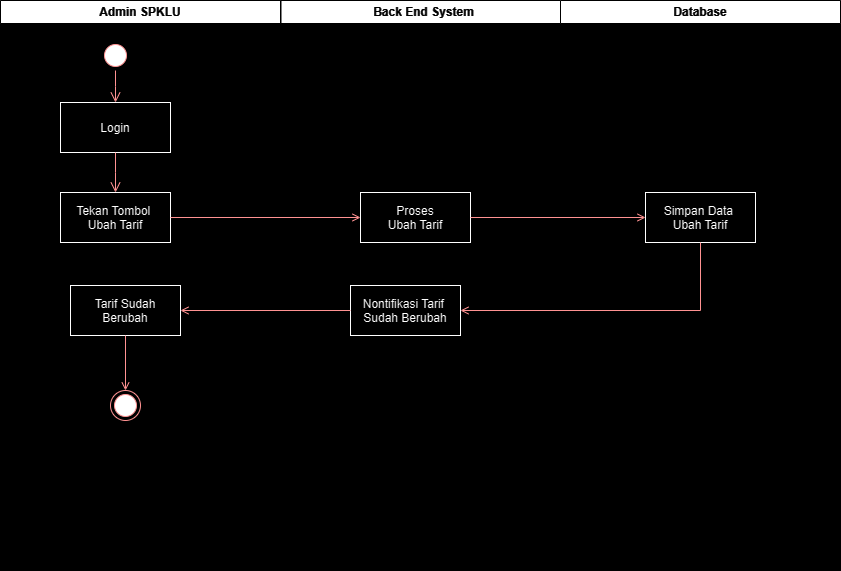

The diagram above was exported from draw.io. Its source (the exported page's mxGraphModel, read from the mxfile embedded in the PNG):
<mxGraphModel dx="927" dy="525" grid="1" gridSize="10" guides="1" tooltips="1" connect="1" arrows="1" fold="1" page="1" pageScale="1" pageWidth="1169" pageHeight="826" background="#000000" math="0" shadow="0">
  <root>
    <mxCell id="0" />
    <mxCell id="1" parent="0" />
    <mxCell id="Qk5-GJ5ZZh6SSbDJXp84-65" value="Admin SPKLU" style="swimlane;whiteSpace=wrap;gradientColor=none;fillColor=#000000;fontColor=#FFFFFF;strokeColor=#FFFFFF;startSize=23;" vertex="1" parent="1">
      <mxGeometry x="40" y="60" width="280" height="570" as="geometry" />
    </mxCell>
    <mxCell id="Qk5-GJ5ZZh6SSbDJXp84-66" value="" style="ellipse;shape=startState;fillColor=#000000;strokeColor=#ff0000;" vertex="1" parent="Qk5-GJ5ZZh6SSbDJXp84-65">
      <mxGeometry x="100" y="40" width="30" height="30" as="geometry" />
    </mxCell>
    <mxCell id="Qk5-GJ5ZZh6SSbDJXp84-67" value="Tekan Tombol &#10;Ubah Tarif" style="fontColor=#000000;fillColor=#FFFFFF;strokeColor=#000000;" vertex="1" parent="Qk5-GJ5ZZh6SSbDJXp84-65">
      <mxGeometry x="60" y="192" width="110" height="50" as="geometry" />
    </mxCell>
    <mxCell id="Qk5-GJ5ZZh6SSbDJXp84-68" value="Login" style="fontColor=#000000;fillColor=#FFFFFF;strokeColor=#000000;" vertex="1" parent="Qk5-GJ5ZZh6SSbDJXp84-65">
      <mxGeometry x="60" y="102" width="110" height="50" as="geometry" />
    </mxCell>
    <mxCell id="Qk5-GJ5ZZh6SSbDJXp84-69" value="" style="edgeStyle=elbowEdgeStyle;elbow=horizontal;verticalAlign=bottom;endArrow=open;endSize=8;strokeColor=#FF0000;endFill=1;rounded=0;exitX=0.5;exitY=1;exitDx=0;exitDy=0;entryX=0.5;entryY=0;entryDx=0;entryDy=0;" edge="1" parent="Qk5-GJ5ZZh6SSbDJXp84-65" source="Qk5-GJ5ZZh6SSbDJXp84-66" target="Qk5-GJ5ZZh6SSbDJXp84-68">
      <mxGeometry x="-354.5" y="-116" as="geometry">
        <mxPoint x="185.5" y="152" as="targetPoint" />
        <mxPoint x="185.5" y="62" as="sourcePoint" />
      </mxGeometry>
    </mxCell>
    <mxCell id="Qk5-GJ5ZZh6SSbDJXp84-70" value="" style="edgeStyle=elbowEdgeStyle;elbow=horizontal;verticalAlign=bottom;endArrow=open;endSize=8;strokeColor=#FF0000;endFill=1;rounded=0;exitX=0.5;exitY=1;exitDx=0;exitDy=0;entryX=0.5;entryY=0;entryDx=0;entryDy=0;" edge="1" parent="Qk5-GJ5ZZh6SSbDJXp84-65" source="Qk5-GJ5ZZh6SSbDJXp84-68" target="Qk5-GJ5ZZh6SSbDJXp84-67">
      <mxGeometry x="-509" y="-234" as="geometry">
        <mxPoint x="125" y="112" as="targetPoint" />
        <mxPoint x="125" y="80" as="sourcePoint" />
        <Array as="points" />
      </mxGeometry>
    </mxCell>
    <mxCell id="Qk5-GJ5ZZh6SSbDJXp84-76" value="Tarif Sudah &#10;Berubah" style="fillColor=#FFFFFF;fontColor=#000000;strokeColor=#000000;" vertex="1" parent="Qk5-GJ5ZZh6SSbDJXp84-65">
      <mxGeometry x="70" y="285" width="110" height="50" as="geometry" />
    </mxCell>
    <mxCell id="Qk5-GJ5ZZh6SSbDJXp84-77" value="" style="ellipse;shape=endState;fillColor=#000000;strokeColor=#ff0000" vertex="1" parent="Qk5-GJ5ZZh6SSbDJXp84-65">
      <mxGeometry x="110" y="390" width="30" height="30" as="geometry" />
    </mxCell>
    <mxCell id="Qk5-GJ5ZZh6SSbDJXp84-98" value="" style="endArrow=open;strokeColor=#FF0000;endFill=1;rounded=0;exitX=0.5;exitY=1;exitDx=0;exitDy=0;entryX=0.5;entryY=0;entryDx=0;entryDy=0;" edge="1" parent="Qk5-GJ5ZZh6SSbDJXp84-65" source="Qk5-GJ5ZZh6SSbDJXp84-76" target="Qk5-GJ5ZZh6SSbDJXp84-77">
      <mxGeometry relative="1" as="geometry">
        <mxPoint x="180" y="227" as="sourcePoint" />
        <mxPoint x="370" y="227" as="targetPoint" />
      </mxGeometry>
    </mxCell>
    <mxCell id="Qk5-GJ5ZZh6SSbDJXp84-79" value="Back End System" style="swimlane;whiteSpace=wrap;startSize=23;gradientColor=none;swimlaneFillColor=none;fillColor=#000000;fontColor=#FFFFFF;strokeColor=#FFFFFF;" vertex="1" parent="1">
      <mxGeometry x="320.5" y="60" width="285" height="570" as="geometry" />
    </mxCell>
    <mxCell id="Qk5-GJ5ZZh6SSbDJXp84-80" value="Nontifikasi Tarif &#10;Sudah Berubah" style="fillColor=#FFFFFF;fontColor=#000000;strokeColor=#000000;" vertex="1" parent="Qk5-GJ5ZZh6SSbDJXp84-79">
      <mxGeometry x="69.5" y="285" width="110" height="50" as="geometry" />
    </mxCell>
    <mxCell id="Qk5-GJ5ZZh6SSbDJXp84-93" value="Proses&#10;Ubah Tarif" style="fillColor=#FFFFFF;fontColor=#000000;strokeColor=#000000;" vertex="1" parent="Qk5-GJ5ZZh6SSbDJXp84-79">
      <mxGeometry x="79.5" y="192" width="110" height="50" as="geometry" />
    </mxCell>
    <mxCell id="Qk5-GJ5ZZh6SSbDJXp84-85" value="Database" style="swimlane;whiteSpace=wrap;fillColor=#000000;fontColor=#FFFFFF;strokeColor=#FFFFFF;" vertex="1" parent="1">
      <mxGeometry x="600" y="60" width="280" height="570" as="geometry" />
    </mxCell>
    <mxCell id="Qk5-GJ5ZZh6SSbDJXp84-94" value="Simpan Data &#10;Ubah Tarif" style="fillColor=#FFFFFF;fontColor=#000000;strokeColor=#000000;" vertex="1" parent="Qk5-GJ5ZZh6SSbDJXp84-85">
      <mxGeometry x="85" y="192" width="110" height="50" as="geometry" />
    </mxCell>
    <mxCell id="Qk5-GJ5ZZh6SSbDJXp84-72" value="" style="endArrow=open;strokeColor=#FF0000;endFill=1;rounded=0;exitX=1;exitY=0.5;exitDx=0;exitDy=0;entryX=0;entryY=0.5;entryDx=0;entryDy=0;" edge="1" parent="1" source="Qk5-GJ5ZZh6SSbDJXp84-67" target="Qk5-GJ5ZZh6SSbDJXp84-93">
      <mxGeometry relative="1" as="geometry">
        <mxPoint x="155" y="340" as="targetPoint" />
      </mxGeometry>
    </mxCell>
    <mxCell id="Qk5-GJ5ZZh6SSbDJXp84-95" value="" style="endArrow=open;strokeColor=#FF0000;endFill=1;rounded=0;exitX=1;exitY=0.5;exitDx=0;exitDy=0;entryX=0;entryY=0.5;entryDx=0;entryDy=0;" edge="1" parent="1" source="Qk5-GJ5ZZh6SSbDJXp84-93" target="Qk5-GJ5ZZh6SSbDJXp84-94">
      <mxGeometry relative="1" as="geometry">
        <mxPoint x="220" y="287" as="sourcePoint" />
        <mxPoint x="410" y="287" as="targetPoint" />
      </mxGeometry>
    </mxCell>
    <mxCell id="Qk5-GJ5ZZh6SSbDJXp84-96" value="" style="endArrow=open;strokeColor=#FF0000;endFill=1;rounded=0;exitX=0.5;exitY=1;exitDx=0;exitDy=0;entryX=1;entryY=0.5;entryDx=0;entryDy=0;" edge="1" parent="1" source="Qk5-GJ5ZZh6SSbDJXp84-94" target="Qk5-GJ5ZZh6SSbDJXp84-80">
      <mxGeometry relative="1" as="geometry">
        <mxPoint x="520" y="287" as="sourcePoint" />
        <mxPoint x="695" y="287" as="targetPoint" />
        <Array as="points">
          <mxPoint x="740" y="370" />
        </Array>
      </mxGeometry>
    </mxCell>
    <mxCell id="Qk5-GJ5ZZh6SSbDJXp84-99" value="" style="endArrow=open;strokeColor=#FF0000;endFill=1;rounded=0;exitX=0;exitY=0.5;exitDx=0;exitDy=0;entryX=1;entryY=0.5;entryDx=0;entryDy=0;" edge="1" parent="1" source="Qk5-GJ5ZZh6SSbDJXp84-80" target="Qk5-GJ5ZZh6SSbDJXp84-76">
      <mxGeometry relative="1" as="geometry">
        <mxPoint x="230" y="297" as="sourcePoint" />
        <mxPoint x="420" y="297" as="targetPoint" />
      </mxGeometry>
    </mxCell>
  </root>
</mxGraphModel>